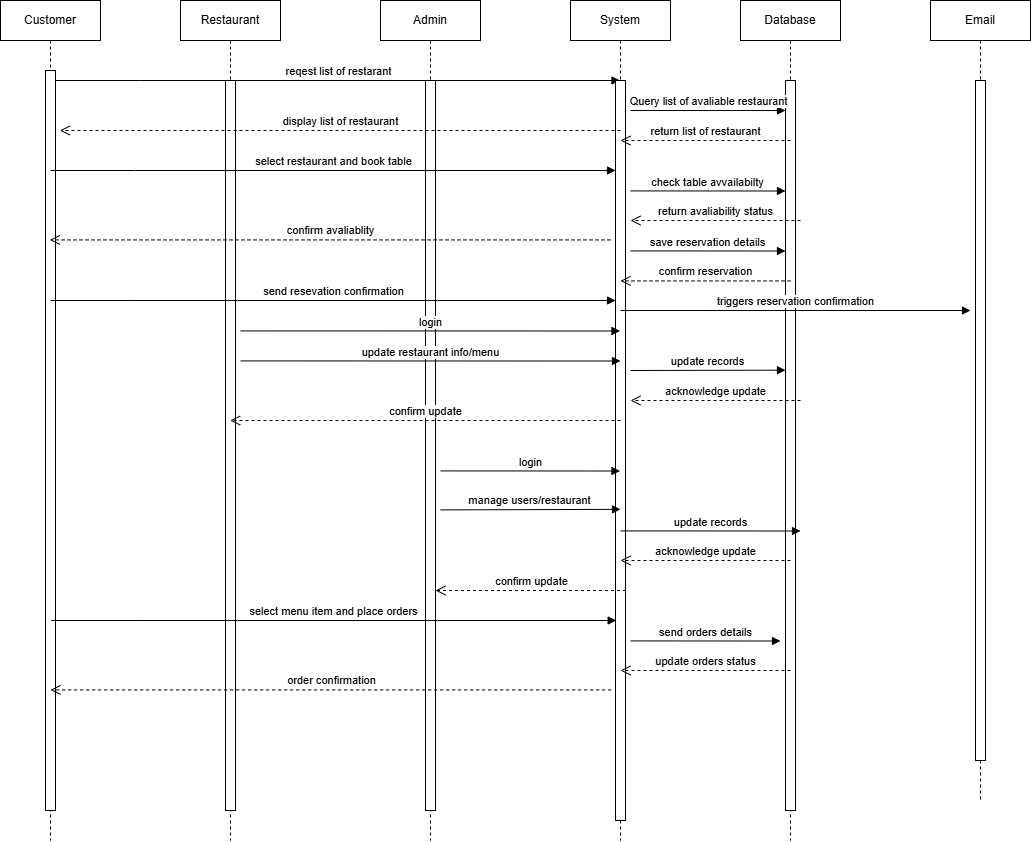

The diagram above was exported from draw.io. Its source (the exported page's mxGraphModel, read from the mxfile embedded in the PNG):
<mxGraphModel dx="933" dy="362" grid="1" gridSize="10" guides="1" tooltips="1" connect="1" arrows="1" fold="1" page="1" pageScale="1" pageWidth="850" pageHeight="1100" math="0" shadow="0">
  <root>
    <mxCell id="0" />
    <mxCell id="1" parent="0" />
    <mxCell id="aM9ryv3xv72pqoxQDRHE-1" value="Customer" style="shape=umlLifeline;perimeter=lifelinePerimeter;whiteSpace=wrap;html=1;container=0;dropTarget=0;collapsible=0;recursiveResize=0;outlineConnect=0;portConstraint=eastwest;newEdgeStyle={&quot;edgeStyle&quot;:&quot;elbowEdgeStyle&quot;,&quot;elbow&quot;:&quot;vertical&quot;,&quot;curved&quot;:0,&quot;rounded&quot;:0};" parent="1" vertex="1">
      <mxGeometry x="40" y="40" width="100" height="840" as="geometry" />
    </mxCell>
    <mxCell id="aM9ryv3xv72pqoxQDRHE-2" value="" style="html=1;points=[];perimeter=orthogonalPerimeter;outlineConnect=0;targetShapes=umlLifeline;portConstraint=eastwest;newEdgeStyle={&quot;edgeStyle&quot;:&quot;elbowEdgeStyle&quot;,&quot;elbow&quot;:&quot;vertical&quot;,&quot;curved&quot;:0,&quot;rounded&quot;:0};" parent="aM9ryv3xv72pqoxQDRHE-1" vertex="1">
      <mxGeometry x="45" y="70" width="10" height="740" as="geometry" />
    </mxCell>
    <mxCell id="aM9ryv3xv72pqoxQDRHE-5" value="Restaurant" style="shape=umlLifeline;perimeter=lifelinePerimeter;whiteSpace=wrap;html=1;container=0;dropTarget=0;collapsible=0;recursiveResize=0;outlineConnect=0;portConstraint=eastwest;newEdgeStyle={&quot;edgeStyle&quot;:&quot;elbowEdgeStyle&quot;,&quot;elbow&quot;:&quot;vertical&quot;,&quot;curved&quot;:0,&quot;rounded&quot;:0};" parent="1" vertex="1">
      <mxGeometry x="220" y="40" width="100" height="840" as="geometry" />
    </mxCell>
    <mxCell id="aM9ryv3xv72pqoxQDRHE-6" value="" style="html=1;points=[];perimeter=orthogonalPerimeter;outlineConnect=0;targetShapes=umlLifeline;portConstraint=eastwest;newEdgeStyle={&quot;edgeStyle&quot;:&quot;elbowEdgeStyle&quot;,&quot;elbow&quot;:&quot;vertical&quot;,&quot;curved&quot;:0,&quot;rounded&quot;:0};" parent="aM9ryv3xv72pqoxQDRHE-5" vertex="1">
      <mxGeometry x="45" y="80" width="10" height="730" as="geometry" />
    </mxCell>
    <mxCell id="aM9ryv3xv72pqoxQDRHE-7" value="reqest list of restarant" style="html=1;verticalAlign=bottom;endArrow=block;edgeStyle=elbowEdgeStyle;elbow=vertical;curved=0;rounded=0;" parent="1" source="aM9ryv3xv72pqoxQDRHE-2" target="LXCHvek6YiOeUbgYYB9X-3" edge="1">
      <mxGeometry relative="1" as="geometry">
        <mxPoint x="195" y="130" as="sourcePoint" />
        <Array as="points">
          <mxPoint x="180" y="120" />
        </Array>
      </mxGeometry>
    </mxCell>
    <mxCell id="LXCHvek6YiOeUbgYYB9X-1" value="Admin" style="shape=umlLifeline;perimeter=lifelinePerimeter;whiteSpace=wrap;html=1;container=0;dropTarget=0;collapsible=0;recursiveResize=0;outlineConnect=0;portConstraint=eastwest;newEdgeStyle={&quot;edgeStyle&quot;:&quot;elbowEdgeStyle&quot;,&quot;elbow&quot;:&quot;vertical&quot;,&quot;curved&quot;:0,&quot;rounded&quot;:0};" vertex="1" parent="1">
      <mxGeometry x="420" y="40" width="100" height="840" as="geometry" />
    </mxCell>
    <mxCell id="LXCHvek6YiOeUbgYYB9X-2" value="" style="html=1;points=[];perimeter=orthogonalPerimeter;outlineConnect=0;targetShapes=umlLifeline;portConstraint=eastwest;newEdgeStyle={&quot;edgeStyle&quot;:&quot;elbowEdgeStyle&quot;,&quot;elbow&quot;:&quot;vertical&quot;,&quot;curved&quot;:0,&quot;rounded&quot;:0};" vertex="1" parent="LXCHvek6YiOeUbgYYB9X-1">
      <mxGeometry x="45" y="80" width="10" height="730" as="geometry" />
    </mxCell>
    <mxCell id="LXCHvek6YiOeUbgYYB9X-3" value="System" style="shape=umlLifeline;perimeter=lifelinePerimeter;whiteSpace=wrap;html=1;container=0;dropTarget=0;collapsible=0;recursiveResize=0;outlineConnect=0;portConstraint=eastwest;newEdgeStyle={&quot;edgeStyle&quot;:&quot;elbowEdgeStyle&quot;,&quot;elbow&quot;:&quot;vertical&quot;,&quot;curved&quot;:0,&quot;rounded&quot;:0};" vertex="1" parent="1">
      <mxGeometry x="610" y="40" width="100" height="840" as="geometry" />
    </mxCell>
    <mxCell id="LXCHvek6YiOeUbgYYB9X-4" value="" style="html=1;points=[];perimeter=orthogonalPerimeter;outlineConnect=0;targetShapes=umlLifeline;portConstraint=eastwest;newEdgeStyle={&quot;edgeStyle&quot;:&quot;elbowEdgeStyle&quot;,&quot;elbow&quot;:&quot;vertical&quot;,&quot;curved&quot;:0,&quot;rounded&quot;:0};" vertex="1" parent="LXCHvek6YiOeUbgYYB9X-3">
      <mxGeometry x="45" y="80" width="10" height="740" as="geometry" />
    </mxCell>
    <mxCell id="LXCHvek6YiOeUbgYYB9X-5" value="Database" style="shape=umlLifeline;perimeter=lifelinePerimeter;whiteSpace=wrap;html=1;container=0;dropTarget=0;collapsible=0;recursiveResize=0;outlineConnect=0;portConstraint=eastwest;newEdgeStyle={&quot;edgeStyle&quot;:&quot;elbowEdgeStyle&quot;,&quot;elbow&quot;:&quot;vertical&quot;,&quot;curved&quot;:0,&quot;rounded&quot;:0};" vertex="1" parent="1">
      <mxGeometry x="780" y="40" width="100" height="840" as="geometry" />
    </mxCell>
    <mxCell id="LXCHvek6YiOeUbgYYB9X-6" value="" style="html=1;points=[];perimeter=orthogonalPerimeter;outlineConnect=0;targetShapes=umlLifeline;portConstraint=eastwest;newEdgeStyle={&quot;edgeStyle&quot;:&quot;elbowEdgeStyle&quot;,&quot;elbow&quot;:&quot;vertical&quot;,&quot;curved&quot;:0,&quot;rounded&quot;:0};" vertex="1" parent="LXCHvek6YiOeUbgYYB9X-5">
      <mxGeometry x="45" y="80" width="10" height="730" as="geometry" />
    </mxCell>
    <mxCell id="LXCHvek6YiOeUbgYYB9X-7" value="Email" style="shape=umlLifeline;perimeter=lifelinePerimeter;whiteSpace=wrap;html=1;container=0;dropTarget=0;collapsible=0;recursiveResize=0;outlineConnect=0;portConstraint=eastwest;newEdgeStyle={&quot;edgeStyle&quot;:&quot;elbowEdgeStyle&quot;,&quot;elbow&quot;:&quot;vertical&quot;,&quot;curved&quot;:0,&quot;rounded&quot;:0};" vertex="1" parent="1">
      <mxGeometry x="970" y="40" width="100" height="800" as="geometry" />
    </mxCell>
    <mxCell id="LXCHvek6YiOeUbgYYB9X-8" value="" style="html=1;points=[];perimeter=orthogonalPerimeter;outlineConnect=0;targetShapes=umlLifeline;portConstraint=eastwest;newEdgeStyle={&quot;edgeStyle&quot;:&quot;elbowEdgeStyle&quot;,&quot;elbow&quot;:&quot;vertical&quot;,&quot;curved&quot;:0,&quot;rounded&quot;:0};" vertex="1" parent="LXCHvek6YiOeUbgYYB9X-7">
      <mxGeometry x="45" y="80" width="10" height="680" as="geometry" />
    </mxCell>
    <mxCell id="LXCHvek6YiOeUbgYYB9X-9" value="Query list of avaliable restaurant" style="html=1;verticalAlign=bottom;endArrow=block;edgeStyle=elbowEdgeStyle;elbow=horizontal;curved=0;rounded=0;" edge="1" parent="1">
      <mxGeometry relative="1" as="geometry">
        <mxPoint x="670" y="150" as="sourcePoint" />
        <Array as="points" />
        <mxPoint x="825" y="150" as="targetPoint" />
      </mxGeometry>
    </mxCell>
    <mxCell id="LXCHvek6YiOeUbgYYB9X-10" value="return list of restaurant" style="html=1;verticalAlign=bottom;endArrow=open;dashed=1;endSize=8;edgeStyle=elbowEdgeStyle;elbow=vertical;curved=0;rounded=0;" edge="1" parent="1">
      <mxGeometry relative="1" as="geometry">
        <mxPoint x="660" y="180" as="targetPoint" />
        <Array as="points">
          <mxPoint x="755" y="180" />
        </Array>
        <mxPoint x="830" y="180" as="sourcePoint" />
      </mxGeometry>
    </mxCell>
    <mxCell id="LXCHvek6YiOeUbgYYB9X-11" value="confirm avaliablity" style="html=1;verticalAlign=bottom;endArrow=open;dashed=1;endSize=8;edgeStyle=elbowEdgeStyle;elbow=vertical;curved=0;rounded=0;" edge="1" parent="1">
      <mxGeometry relative="1" as="geometry">
        <mxPoint x="89.32352941176464" y="279.40999999999997" as="targetPoint" />
        <Array as="points">
          <mxPoint x="575" y="279.40999999999997" />
        </Array>
        <mxPoint x="650" y="279.40999999999997" as="sourcePoint" />
      </mxGeometry>
    </mxCell>
    <mxCell id="LXCHvek6YiOeUbgYYB9X-12" value="select restaurant and book table" style="html=1;verticalAlign=bottom;endArrow=block;edgeStyle=elbowEdgeStyle;elbow=vertical;curved=0;rounded=0;" edge="1" parent="1">
      <mxGeometry relative="1" as="geometry">
        <mxPoint x="90" y="210" as="sourcePoint" />
        <Array as="points">
          <mxPoint x="175" y="210" />
        </Array>
        <mxPoint x="655" y="210" as="targetPoint" />
      </mxGeometry>
    </mxCell>
    <mxCell id="LXCHvek6YiOeUbgYYB9X-13" value="check table avvailabilty" style="html=1;verticalAlign=bottom;endArrow=block;edgeStyle=elbowEdgeStyle;elbow=vertical;curved=0;rounded=0;" edge="1" parent="1">
      <mxGeometry relative="1" as="geometry">
        <mxPoint x="670" y="230.41" as="sourcePoint" />
        <Array as="points" />
        <mxPoint x="825" y="230.41" as="targetPoint" />
      </mxGeometry>
    </mxCell>
    <mxCell id="LXCHvek6YiOeUbgYYB9X-14" value="return avaliability status" style="html=1;verticalAlign=bottom;endArrow=open;dashed=1;endSize=8;edgeStyle=elbowEdgeStyle;elbow=vertical;curved=0;rounded=0;" edge="1" parent="1">
      <mxGeometry relative="1" as="geometry">
        <mxPoint x="670" y="260" as="targetPoint" />
        <Array as="points">
          <mxPoint x="765" y="260" />
        </Array>
        <mxPoint x="840" y="260" as="sourcePoint" />
      </mxGeometry>
    </mxCell>
    <mxCell id="LXCHvek6YiOeUbgYYB9X-16" value="save reservation details" style="html=1;verticalAlign=bottom;endArrow=block;edgeStyle=elbowEdgeStyle;elbow=vertical;curved=0;rounded=0;" edge="1" parent="1">
      <mxGeometry relative="1" as="geometry">
        <mxPoint x="670" y="290.40999999999997" as="sourcePoint" />
        <Array as="points" />
        <mxPoint x="825" y="290.40999999999997" as="targetPoint" />
      </mxGeometry>
    </mxCell>
    <mxCell id="LXCHvek6YiOeUbgYYB9X-17" value="confirm reservation" style="html=1;verticalAlign=bottom;endArrow=open;dashed=1;endSize=8;edgeStyle=elbowEdgeStyle;elbow=horizontal;curved=0;rounded=0;" edge="1" parent="1">
      <mxGeometry relative="1" as="geometry">
        <mxPoint x="660" y="320.40999999999997" as="targetPoint" />
        <Array as="points">
          <mxPoint x="755" y="320.40999999999997" />
        </Array>
        <mxPoint x="830" y="320.40999999999997" as="sourcePoint" />
      </mxGeometry>
    </mxCell>
    <mxCell id="LXCHvek6YiOeUbgYYB9X-18" value="send resevation confirmation" style="html=1;verticalAlign=bottom;endArrow=block;edgeStyle=elbowEdgeStyle;elbow=vertical;curved=0;rounded=0;" edge="1" parent="1">
      <mxGeometry relative="1" as="geometry">
        <mxPoint x="90" y="340" as="sourcePoint" />
        <Array as="points">
          <mxPoint x="175" y="340" />
        </Array>
        <mxPoint x="655" y="340" as="targetPoint" />
      </mxGeometry>
    </mxCell>
    <mxCell id="LXCHvek6YiOeUbgYYB9X-19" value="triggers reservation confirmation" style="html=1;verticalAlign=bottom;endArrow=block;edgeStyle=elbowEdgeStyle;elbow=vertical;curved=0;rounded=0;" edge="1" parent="1">
      <mxGeometry relative="1" as="geometry">
        <mxPoint x="660" y="350" as="sourcePoint" />
        <Array as="points">
          <mxPoint x="745" y="350" />
        </Array>
        <mxPoint x="1010" y="350" as="targetPoint" />
      </mxGeometry>
    </mxCell>
    <mxCell id="LXCHvek6YiOeUbgYYB9X-21" value="login" style="html=1;verticalAlign=bottom;endArrow=block;edgeStyle=elbowEdgeStyle;elbow=vertical;curved=0;rounded=0;" edge="1" parent="1" target="LXCHvek6YiOeUbgYYB9X-3">
      <mxGeometry relative="1" as="geometry">
        <mxPoint x="280" y="370.41" as="sourcePoint" />
        <Array as="points" />
        <mxPoint x="630" y="370.41" as="targetPoint" />
      </mxGeometry>
    </mxCell>
    <mxCell id="LXCHvek6YiOeUbgYYB9X-22" value="update restaurant info/menu" style="html=1;verticalAlign=bottom;endArrow=block;edgeStyle=elbowEdgeStyle;elbow=vertical;curved=0;rounded=0;" edge="1" parent="1">
      <mxGeometry relative="1" as="geometry">
        <mxPoint x="280" y="400.41" as="sourcePoint" />
        <Array as="points" />
        <mxPoint x="660" y="400" as="targetPoint" />
      </mxGeometry>
    </mxCell>
    <mxCell id="LXCHvek6YiOeUbgYYB9X-23" value="update records" style="html=1;verticalAlign=bottom;endArrow=block;edgeStyle=elbowEdgeStyle;elbow=vertical;curved=0;rounded=0;" edge="1" parent="1">
      <mxGeometry relative="1" as="geometry">
        <mxPoint x="670" y="410" as="sourcePoint" />
        <Array as="points" />
        <mxPoint x="825" y="410" as="targetPoint" />
      </mxGeometry>
    </mxCell>
    <mxCell id="LXCHvek6YiOeUbgYYB9X-24" value="acknowledge update" style="html=1;verticalAlign=bottom;endArrow=open;dashed=1;endSize=8;edgeStyle=elbowEdgeStyle;elbow=vertical;curved=0;rounded=0;" edge="1" parent="1">
      <mxGeometry relative="1" as="geometry">
        <mxPoint x="670" y="440" as="targetPoint" />
        <Array as="points">
          <mxPoint x="765" y="440" />
        </Array>
        <mxPoint x="840" y="440" as="sourcePoint" />
      </mxGeometry>
    </mxCell>
    <mxCell id="LXCHvek6YiOeUbgYYB9X-25" value="confirm update" style="html=1;verticalAlign=bottom;endArrow=open;dashed=1;endSize=8;edgeStyle=elbowEdgeStyle;elbow=vertical;curved=0;rounded=0;" edge="1" parent="1" target="aM9ryv3xv72pqoxQDRHE-5">
      <mxGeometry relative="1" as="geometry">
        <mxPoint x="490" y="460" as="targetPoint" />
        <Array as="points">
          <mxPoint x="585" y="460" />
        </Array>
        <mxPoint x="660" y="460" as="sourcePoint" />
      </mxGeometry>
    </mxCell>
    <mxCell id="LXCHvek6YiOeUbgYYB9X-27" value="login" style="html=1;verticalAlign=bottom;endArrow=block;edgeStyle=elbowEdgeStyle;elbow=vertical;curved=0;rounded=0;" edge="1" parent="1" target="LXCHvek6YiOeUbgYYB9X-3">
      <mxGeometry relative="1" as="geometry">
        <mxPoint x="480" y="510.40999999999997" as="sourcePoint" />
        <Array as="points" />
        <mxPoint x="635" y="510.40999999999997" as="targetPoint" />
      </mxGeometry>
    </mxCell>
    <mxCell id="LXCHvek6YiOeUbgYYB9X-28" value="manage users/restaurant" style="html=1;verticalAlign=bottom;endArrow=block;edgeStyle=elbowEdgeStyle;elbow=vertical;curved=0;rounded=0;" edge="1" parent="1">
      <mxGeometry relative="1" as="geometry">
        <mxPoint x="480" y="549.41" as="sourcePoint" />
        <Array as="points" />
        <mxPoint x="660" y="549" as="targetPoint" />
      </mxGeometry>
    </mxCell>
    <mxCell id="LXCHvek6YiOeUbgYYB9X-29" value="update records" style="html=1;verticalAlign=bottom;endArrow=block;edgeStyle=elbowEdgeStyle;elbow=vertical;curved=0;rounded=0;" edge="1" parent="1">
      <mxGeometry relative="1" as="geometry">
        <mxPoint x="660" y="570.41" as="sourcePoint" />
        <Array as="points" />
        <mxPoint x="840" y="570" as="targetPoint" />
      </mxGeometry>
    </mxCell>
    <mxCell id="LXCHvek6YiOeUbgYYB9X-30" value="acknowledge update" style="html=1;verticalAlign=bottom;endArrow=open;dashed=1;endSize=8;edgeStyle=elbowEdgeStyle;elbow=vertical;curved=0;rounded=0;" edge="1" parent="1">
      <mxGeometry relative="1" as="geometry">
        <mxPoint x="660" y="600" as="targetPoint" />
        <Array as="points">
          <mxPoint x="755" y="600" />
        </Array>
        <mxPoint x="830" y="600" as="sourcePoint" />
      </mxGeometry>
    </mxCell>
    <mxCell id="LXCHvek6YiOeUbgYYB9X-31" value="confirm update" style="html=1;verticalAlign=bottom;endArrow=open;dashed=1;endSize=8;edgeStyle=elbowEdgeStyle;elbow=vertical;curved=0;rounded=0;" edge="1" parent="1" target="LXCHvek6YiOeUbgYYB9X-2">
      <mxGeometry relative="1" as="geometry">
        <mxPoint x="274.5" y="630" as="targetPoint" />
        <Array as="points">
          <mxPoint x="590.5" y="630" />
        </Array>
        <mxPoint x="665.5" y="630" as="sourcePoint" />
      </mxGeometry>
    </mxCell>
    <mxCell id="LXCHvek6YiOeUbgYYB9X-35" value="order confirmation" style="html=1;verticalAlign=bottom;endArrow=open;dashed=1;endSize=8;edgeStyle=elbowEdgeStyle;elbow=vertical;curved=0;rounded=0;" edge="1" parent="1">
      <mxGeometry relative="1" as="geometry">
        <mxPoint x="90.00352941176465" y="729.41" as="targetPoint" />
        <Array as="points">
          <mxPoint x="575.68" y="729.41" />
        </Array>
        <mxPoint x="650.68" y="729.41" as="sourcePoint" />
      </mxGeometry>
    </mxCell>
    <mxCell id="LXCHvek6YiOeUbgYYB9X-36" value="select menu item and place orders" style="html=1;verticalAlign=bottom;endArrow=block;edgeStyle=elbowEdgeStyle;elbow=vertical;curved=0;rounded=0;" edge="1" parent="1">
      <mxGeometry relative="1" as="geometry">
        <mxPoint x="90.68" y="660" as="sourcePoint" />
        <Array as="points">
          <mxPoint x="175.68" y="660" />
        </Array>
        <mxPoint x="655.68" y="660" as="targetPoint" />
      </mxGeometry>
    </mxCell>
    <mxCell id="LXCHvek6YiOeUbgYYB9X-37" value="send orders details" style="html=1;verticalAlign=bottom;endArrow=block;edgeStyle=elbowEdgeStyle;elbow=vertical;curved=0;rounded=0;" edge="1" parent="1">
      <mxGeometry relative="1" as="geometry">
        <mxPoint x="670" y="680.41" as="sourcePoint" />
        <Array as="points" />
        <mxPoint x="820" y="680" as="targetPoint" />
      </mxGeometry>
    </mxCell>
    <mxCell id="LXCHvek6YiOeUbgYYB9X-38" value="update orders status" style="html=1;verticalAlign=bottom;endArrow=open;dashed=1;endSize=8;edgeStyle=elbowEdgeStyle;elbow=vertical;curved=0;rounded=0;" edge="1" parent="1">
      <mxGeometry relative="1" as="geometry">
        <mxPoint x="660" y="710" as="targetPoint" />
        <Array as="points">
          <mxPoint x="755" y="710" />
        </Array>
        <mxPoint x="830" y="710" as="sourcePoint" />
      </mxGeometry>
    </mxCell>
    <mxCell id="LXCHvek6YiOeUbgYYB9X-39" value="display list of restaurant" style="html=1;verticalAlign=bottom;endArrow=open;dashed=1;endSize=8;edgeStyle=elbowEdgeStyle;elbow=vertical;curved=0;rounded=0;" edge="1" parent="1">
      <mxGeometry relative="1" as="geometry">
        <mxPoint x="99.32352941176464" y="169.99999999999997" as="targetPoint" />
        <Array as="points">
          <mxPoint x="585" y="169.99999999999997" />
        </Array>
        <mxPoint x="660" y="169.99999999999997" as="sourcePoint" />
      </mxGeometry>
    </mxCell>
  </root>
</mxGraphModel>